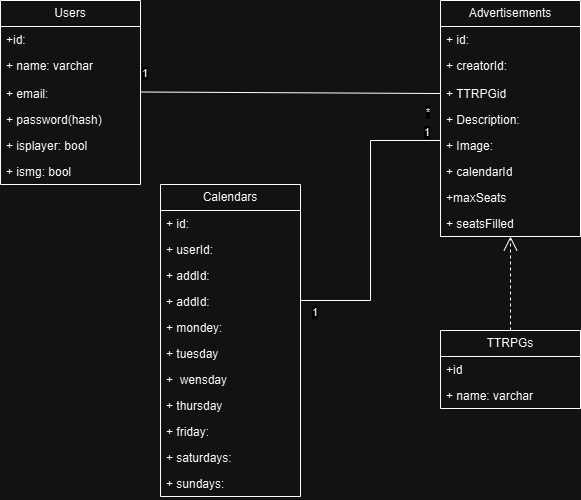

The diagram above was exported from draw.io. Its source (the exported page's mxGraphModel, read from the mxfile embedded in the PNG):
<mxGraphModel dx="1042" dy="565" grid="1" gridSize="10" guides="1" tooltips="1" connect="1" arrows="1" fold="1" page="1" pageScale="1" pageWidth="850" pageHeight="1100" background="none" math="0" shadow="0">
  <root>
    <mxCell id="0" />
    <mxCell id="1" parent="0" />
    <mxCell id="ypwZUJxXRIvC-giBFZsK-1" value="Users" style="swimlane;fontStyle=0;childLayout=stackLayout;horizontal=1;startSize=26;fillColor=none;horizontalStack=0;resizeParent=1;resizeParentMax=0;resizeLast=0;collapsible=1;marginBottom=0;whiteSpace=wrap;html=1;" vertex="1" parent="1">
      <mxGeometry x="30" y="40" width="140" height="184" as="geometry" />
    </mxCell>
    <mxCell id="ypwZUJxXRIvC-giBFZsK-2" value="+id:&amp;nbsp;" style="text;strokeColor=none;fillColor=none;align=left;verticalAlign=top;spacingLeft=4;spacingRight=4;overflow=hidden;rotatable=0;points=[[0,0.5],[1,0.5]];portConstraint=eastwest;whiteSpace=wrap;html=1;" vertex="1" parent="ypwZUJxXRIvC-giBFZsK-1">
      <mxGeometry y="26" width="140" height="26" as="geometry" />
    </mxCell>
    <mxCell id="ypwZUJxXRIvC-giBFZsK-3" value="+ name: varchar" style="text;strokeColor=none;fillColor=none;align=left;verticalAlign=top;spacingLeft=4;spacingRight=4;overflow=hidden;rotatable=0;points=[[0,0.5],[1,0.5]];portConstraint=eastwest;whiteSpace=wrap;html=1;" vertex="1" parent="ypwZUJxXRIvC-giBFZsK-1">
      <mxGeometry y="52" width="140" height="28" as="geometry" />
    </mxCell>
    <mxCell id="ypwZUJxXRIvC-giBFZsK-4" value="+ email:&amp;nbsp;" style="text;strokeColor=none;fillColor=none;align=left;verticalAlign=top;spacingLeft=4;spacingRight=4;overflow=hidden;rotatable=0;points=[[0,0.5],[1,0.5]];portConstraint=eastwest;whiteSpace=wrap;html=1;" vertex="1" parent="ypwZUJxXRIvC-giBFZsK-1">
      <mxGeometry y="80" width="140" height="26" as="geometry" />
    </mxCell>
    <mxCell id="ypwZUJxXRIvC-giBFZsK-6" value="+ password(hash)" style="text;strokeColor=none;fillColor=none;align=left;verticalAlign=top;spacingLeft=4;spacingRight=4;overflow=hidden;rotatable=0;points=[[0,0.5],[1,0.5]];portConstraint=eastwest;whiteSpace=wrap;html=1;" vertex="1" parent="ypwZUJxXRIvC-giBFZsK-1">
      <mxGeometry y="106" width="140" height="26" as="geometry" />
    </mxCell>
    <mxCell id="ypwZUJxXRIvC-giBFZsK-8" value="+ isplayer: bool" style="text;strokeColor=none;fillColor=none;align=left;verticalAlign=top;spacingLeft=4;spacingRight=4;overflow=hidden;rotatable=0;points=[[0,0.5],[1,0.5]];portConstraint=eastwest;whiteSpace=wrap;html=1;" vertex="1" parent="ypwZUJxXRIvC-giBFZsK-1">
      <mxGeometry y="132" width="140" height="26" as="geometry" />
    </mxCell>
    <mxCell id="ypwZUJxXRIvC-giBFZsK-9" value="+ ismg: bool" style="text;strokeColor=none;fillColor=none;align=left;verticalAlign=top;spacingLeft=4;spacingRight=4;overflow=hidden;rotatable=0;points=[[0,0.5],[1,0.5]];portConstraint=eastwest;whiteSpace=wrap;html=1;" vertex="1" parent="ypwZUJxXRIvC-giBFZsK-1">
      <mxGeometry y="158" width="140" height="26" as="geometry" />
    </mxCell>
    <mxCell id="ypwZUJxXRIvC-giBFZsK-10" value="TTRPGs" style="swimlane;fontStyle=0;childLayout=stackLayout;horizontal=1;startSize=26;fillColor=none;horizontalStack=0;resizeParent=1;resizeParentMax=0;resizeLast=0;collapsible=1;marginBottom=0;whiteSpace=wrap;html=1;" vertex="1" parent="1">
      <mxGeometry x="470" y="370" width="140" height="78" as="geometry" />
    </mxCell>
    <mxCell id="ypwZUJxXRIvC-giBFZsK-11" value="+id" style="text;strokeColor=none;fillColor=none;align=left;verticalAlign=top;spacingLeft=4;spacingRight=4;overflow=hidden;rotatable=0;points=[[0,0.5],[1,0.5]];portConstraint=eastwest;whiteSpace=wrap;html=1;" vertex="1" parent="ypwZUJxXRIvC-giBFZsK-10">
      <mxGeometry y="26" width="140" height="26" as="geometry" />
    </mxCell>
    <mxCell id="ypwZUJxXRIvC-giBFZsK-12" value="+ name: varchar" style="text;strokeColor=none;fillColor=none;align=left;verticalAlign=top;spacingLeft=4;spacingRight=4;overflow=hidden;rotatable=0;points=[[0,0.5],[1,0.5]];portConstraint=eastwest;whiteSpace=wrap;html=1;" vertex="1" parent="ypwZUJxXRIvC-giBFZsK-10">
      <mxGeometry y="52" width="140" height="26" as="geometry" />
    </mxCell>
    <mxCell id="ypwZUJxXRIvC-giBFZsK-14" value="Advertisements" style="swimlane;fontStyle=0;childLayout=stackLayout;horizontal=1;startSize=26;fillColor=none;horizontalStack=0;resizeParent=1;resizeParentMax=0;resizeLast=0;collapsible=1;marginBottom=0;whiteSpace=wrap;html=1;" vertex="1" parent="1">
      <mxGeometry x="470" y="40" width="140" height="236" as="geometry" />
    </mxCell>
    <mxCell id="ypwZUJxXRIvC-giBFZsK-15" value="+ id:&amp;nbsp;" style="text;strokeColor=none;fillColor=none;align=left;verticalAlign=top;spacingLeft=4;spacingRight=4;overflow=hidden;rotatable=0;points=[[0,0.5],[1,0.5]];portConstraint=eastwest;whiteSpace=wrap;html=1;" vertex="1" parent="ypwZUJxXRIvC-giBFZsK-14">
      <mxGeometry y="26" width="140" height="26" as="geometry" />
    </mxCell>
    <mxCell id="ypwZUJxXRIvC-giBFZsK-16" value="+ creatorId:" style="text;strokeColor=none;fillColor=none;align=left;verticalAlign=top;spacingLeft=4;spacingRight=4;overflow=hidden;rotatable=0;points=[[0,0.5],[1,0.5]];portConstraint=eastwest;whiteSpace=wrap;html=1;" vertex="1" parent="ypwZUJxXRIvC-giBFZsK-14">
      <mxGeometry y="52" width="140" height="28" as="geometry" />
    </mxCell>
    <mxCell id="ypwZUJxXRIvC-giBFZsK-17" value="+ TTRPGid" style="text;strokeColor=none;fillColor=none;align=left;verticalAlign=top;spacingLeft=4;spacingRight=4;overflow=hidden;rotatable=0;points=[[0,0.5],[1,0.5]];portConstraint=eastwest;whiteSpace=wrap;html=1;" vertex="1" parent="ypwZUJxXRIvC-giBFZsK-14">
      <mxGeometry y="80" width="140" height="26" as="geometry" />
    </mxCell>
    <mxCell id="ypwZUJxXRIvC-giBFZsK-18" value="+ Description:" style="text;strokeColor=none;fillColor=none;align=left;verticalAlign=top;spacingLeft=4;spacingRight=4;overflow=hidden;rotatable=0;points=[[0,0.5],[1,0.5]];portConstraint=eastwest;whiteSpace=wrap;html=1;" vertex="1" parent="ypwZUJxXRIvC-giBFZsK-14">
      <mxGeometry y="106" width="140" height="26" as="geometry" />
    </mxCell>
    <mxCell id="ypwZUJxXRIvC-giBFZsK-19" value="+ Image:&amp;nbsp;" style="text;strokeColor=none;fillColor=none;align=left;verticalAlign=top;spacingLeft=4;spacingRight=4;overflow=hidden;rotatable=0;points=[[0,0.5],[1,0.5]];portConstraint=eastwest;whiteSpace=wrap;html=1;" vertex="1" parent="ypwZUJxXRIvC-giBFZsK-14">
      <mxGeometry y="132" width="140" height="26" as="geometry" />
    </mxCell>
    <mxCell id="ypwZUJxXRIvC-giBFZsK-20" value="+ calendarId" style="text;strokeColor=none;fillColor=none;align=left;verticalAlign=top;spacingLeft=4;spacingRight=4;overflow=hidden;rotatable=0;points=[[0,0.5],[1,0.5]];portConstraint=eastwest;whiteSpace=wrap;html=1;" vertex="1" parent="ypwZUJxXRIvC-giBFZsK-14">
      <mxGeometry y="158" width="140" height="26" as="geometry" />
    </mxCell>
    <mxCell id="ypwZUJxXRIvC-giBFZsK-21" value="+maxSeats" style="text;strokeColor=none;fillColor=none;align=left;verticalAlign=top;spacingLeft=4;spacingRight=4;overflow=hidden;rotatable=0;points=[[0,0.5],[1,0.5]];portConstraint=eastwest;whiteSpace=wrap;html=1;" vertex="1" parent="ypwZUJxXRIvC-giBFZsK-14">
      <mxGeometry y="184" width="140" height="26" as="geometry" />
    </mxCell>
    <mxCell id="ypwZUJxXRIvC-giBFZsK-22" value="+ seatsFilled" style="text;strokeColor=none;fillColor=none;align=left;verticalAlign=top;spacingLeft=4;spacingRight=4;overflow=hidden;rotatable=0;points=[[0,0.5],[1,0.5]];portConstraint=eastwest;whiteSpace=wrap;html=1;" vertex="1" parent="ypwZUJxXRIvC-giBFZsK-14">
      <mxGeometry y="210" width="140" height="26" as="geometry" />
    </mxCell>
    <mxCell id="ypwZUJxXRIvC-giBFZsK-24" value="Calendars" style="swimlane;fontStyle=0;childLayout=stackLayout;horizontal=1;startSize=26;fillColor=none;horizontalStack=0;resizeParent=1;resizeParentMax=0;resizeLast=0;collapsible=1;marginBottom=0;whiteSpace=wrap;html=1;" vertex="1" parent="1">
      <mxGeometry x="190" y="224" width="140" height="312" as="geometry" />
    </mxCell>
    <mxCell id="ypwZUJxXRIvC-giBFZsK-25" value="+ id:" style="text;strokeColor=none;fillColor=none;align=left;verticalAlign=top;spacingLeft=4;spacingRight=4;overflow=hidden;rotatable=0;points=[[0,0.5],[1,0.5]];portConstraint=eastwest;whiteSpace=wrap;html=1;" vertex="1" parent="ypwZUJxXRIvC-giBFZsK-24">
      <mxGeometry y="26" width="140" height="26" as="geometry" />
    </mxCell>
    <mxCell id="ypwZUJxXRIvC-giBFZsK-26" value="+ userId:" style="text;strokeColor=none;fillColor=none;align=left;verticalAlign=top;spacingLeft=4;spacingRight=4;overflow=hidden;rotatable=0;points=[[0,0.5],[1,0.5]];portConstraint=eastwest;whiteSpace=wrap;html=1;" vertex="1" parent="ypwZUJxXRIvC-giBFZsK-24">
      <mxGeometry y="52" width="140" height="26" as="geometry" />
    </mxCell>
    <mxCell id="ypwZUJxXRIvC-giBFZsK-27" value="+ addId:&amp;nbsp;" style="text;strokeColor=none;fillColor=none;align=left;verticalAlign=top;spacingLeft=4;spacingRight=4;overflow=hidden;rotatable=0;points=[[0,0.5],[1,0.5]];portConstraint=eastwest;whiteSpace=wrap;html=1;" vertex="1" parent="ypwZUJxXRIvC-giBFZsK-24">
      <mxGeometry y="78" width="140" height="26" as="geometry" />
    </mxCell>
    <mxCell id="ypwZUJxXRIvC-giBFZsK-29" value="+ addId:&amp;nbsp;" style="text;strokeColor=none;fillColor=none;align=left;verticalAlign=top;spacingLeft=4;spacingRight=4;overflow=hidden;rotatable=0;points=[[0,0.5],[1,0.5]];portConstraint=eastwest;whiteSpace=wrap;html=1;" vertex="1" parent="ypwZUJxXRIvC-giBFZsK-24">
      <mxGeometry y="104" width="140" height="26" as="geometry" />
    </mxCell>
    <mxCell id="ypwZUJxXRIvC-giBFZsK-30" value="+ mondey:" style="text;strokeColor=none;fillColor=none;align=left;verticalAlign=top;spacingLeft=4;spacingRight=4;overflow=hidden;rotatable=0;points=[[0,0.5],[1,0.5]];portConstraint=eastwest;whiteSpace=wrap;html=1;" vertex="1" parent="ypwZUJxXRIvC-giBFZsK-24">
      <mxGeometry y="130" width="140" height="26" as="geometry" />
    </mxCell>
    <mxCell id="ypwZUJxXRIvC-giBFZsK-31" value="+ tuesday" style="text;strokeColor=none;fillColor=none;align=left;verticalAlign=top;spacingLeft=4;spacingRight=4;overflow=hidden;rotatable=0;points=[[0,0.5],[1,0.5]];portConstraint=eastwest;whiteSpace=wrap;html=1;" vertex="1" parent="ypwZUJxXRIvC-giBFZsK-24">
      <mxGeometry y="156" width="140" height="26" as="geometry" />
    </mxCell>
    <mxCell id="ypwZUJxXRIvC-giBFZsK-32" value="+&amp;nbsp; wensday" style="text;strokeColor=none;fillColor=none;align=left;verticalAlign=top;spacingLeft=4;spacingRight=4;overflow=hidden;rotatable=0;points=[[0,0.5],[1,0.5]];portConstraint=eastwest;whiteSpace=wrap;html=1;" vertex="1" parent="ypwZUJxXRIvC-giBFZsK-24">
      <mxGeometry y="182" width="140" height="26" as="geometry" />
    </mxCell>
    <mxCell id="ypwZUJxXRIvC-giBFZsK-33" value="+ thursday" style="text;strokeColor=none;fillColor=none;align=left;verticalAlign=top;spacingLeft=4;spacingRight=4;overflow=hidden;rotatable=0;points=[[0,0.5],[1,0.5]];portConstraint=eastwest;whiteSpace=wrap;html=1;" vertex="1" parent="ypwZUJxXRIvC-giBFZsK-24">
      <mxGeometry y="208" width="140" height="26" as="geometry" />
    </mxCell>
    <mxCell id="ypwZUJxXRIvC-giBFZsK-34" value="+ friday:&amp;nbsp;" style="text;strokeColor=none;fillColor=none;align=left;verticalAlign=top;spacingLeft=4;spacingRight=4;overflow=hidden;rotatable=0;points=[[0,0.5],[1,0.5]];portConstraint=eastwest;whiteSpace=wrap;html=1;" vertex="1" parent="ypwZUJxXRIvC-giBFZsK-24">
      <mxGeometry y="234" width="140" height="26" as="geometry" />
    </mxCell>
    <mxCell id="ypwZUJxXRIvC-giBFZsK-35" value="+ saturdays:" style="text;strokeColor=none;fillColor=none;align=left;verticalAlign=top;spacingLeft=4;spacingRight=4;overflow=hidden;rotatable=0;points=[[0,0.5],[1,0.5]];portConstraint=eastwest;whiteSpace=wrap;html=1;" vertex="1" parent="ypwZUJxXRIvC-giBFZsK-24">
      <mxGeometry y="260" width="140" height="26" as="geometry" />
    </mxCell>
    <mxCell id="ypwZUJxXRIvC-giBFZsK-36" value="+ sundays:&amp;nbsp;" style="text;strokeColor=none;fillColor=none;align=left;verticalAlign=top;spacingLeft=4;spacingRight=4;overflow=hidden;rotatable=0;points=[[0,0.5],[1,0.5]];portConstraint=eastwest;whiteSpace=wrap;html=1;" vertex="1" parent="ypwZUJxXRIvC-giBFZsK-24">
      <mxGeometry y="286" width="140" height="26" as="geometry" />
    </mxCell>
    <mxCell id="ypwZUJxXRIvC-giBFZsK-50" value="" style="endArrow=none;html=1;rounded=0;entryX=0;entryY=0.5;entryDx=0;entryDy=0;" edge="1" parent="1" target="ypwZUJxXRIvC-giBFZsK-17">
      <mxGeometry relative="1" as="geometry">
        <mxPoint x="170" y="131.5" as="sourcePoint" />
        <mxPoint x="330" y="131.5" as="targetPoint" />
      </mxGeometry>
    </mxCell>
    <mxCell id="ypwZUJxXRIvC-giBFZsK-51" value="1" style="edgeLabel;resizable=0;html=1;align=left;verticalAlign=bottom;" connectable="0" vertex="1" parent="ypwZUJxXRIvC-giBFZsK-50">
      <mxGeometry x="-1" relative="1" as="geometry">
        <mxPoint y="-11" as="offset" />
      </mxGeometry>
    </mxCell>
    <mxCell id="ypwZUJxXRIvC-giBFZsK-52" value="*" style="edgeLabel;resizable=0;html=1;align=right;verticalAlign=bottom;" connectable="0" vertex="1" parent="ypwZUJxXRIvC-giBFZsK-50">
      <mxGeometry x="1" relative="1" as="geometry">
        <mxPoint x="-10" y="27" as="offset" />
      </mxGeometry>
    </mxCell>
    <mxCell id="ypwZUJxXRIvC-giBFZsK-56" value="" style="endArrow=none;html=1;edgeStyle=orthogonalEdgeStyle;rounded=0;exitX=1;exitY=0.5;exitDx=0;exitDy=0;" edge="1" parent="1" source="ypwZUJxXRIvC-giBFZsK-29">
      <mxGeometry relative="1" as="geometry">
        <mxPoint x="370" y="340" as="sourcePoint" />
        <mxPoint x="470" y="180" as="targetPoint" />
        <Array as="points">
          <mxPoint x="330" y="340" />
          <mxPoint x="400" y="340" />
          <mxPoint x="400" y="180" />
        </Array>
      </mxGeometry>
    </mxCell>
    <mxCell id="ypwZUJxXRIvC-giBFZsK-57" value="1" style="edgeLabel;resizable=0;html=1;align=left;verticalAlign=bottom;" connectable="0" vertex="1" parent="ypwZUJxXRIvC-giBFZsK-56">
      <mxGeometry x="-1" relative="1" as="geometry">
        <mxPoint x="10" y="19" as="offset" />
      </mxGeometry>
    </mxCell>
    <mxCell id="ypwZUJxXRIvC-giBFZsK-58" value="1" style="edgeLabel;resizable=0;html=1;align=right;verticalAlign=bottom;" connectable="0" vertex="1" parent="ypwZUJxXRIvC-giBFZsK-56">
      <mxGeometry x="1" relative="1" as="geometry">
        <mxPoint x="-10" as="offset" />
      </mxGeometry>
    </mxCell>
    <mxCell id="ypwZUJxXRIvC-giBFZsK-59" value="" style="endArrow=open;endSize=12;dashed=1;html=1;rounded=0;exitX=0.5;exitY=0;exitDx=0;exitDy=0;" edge="1" parent="1" source="ypwZUJxXRIvC-giBFZsK-10" target="ypwZUJxXRIvC-giBFZsK-22">
      <mxGeometry width="160" relative="1" as="geometry">
        <mxPoint x="340" y="280" as="sourcePoint" />
        <mxPoint x="540" y="290" as="targetPoint" />
        <Array as="points">
          <mxPoint x="540" y="340" />
        </Array>
      </mxGeometry>
    </mxCell>
  </root>
</mxGraphModel>